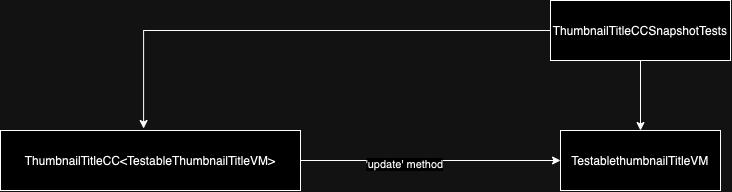

The diagram above was exported from draw.io. Its source (the exported page's mxGraphModel, read from the mxfile embedded in the PNG):
<mxGraphModel dx="662" dy="456" grid="1" gridSize="10" guides="1" tooltips="1" connect="1" arrows="1" fold="1" page="1" pageScale="1" pageWidth="827" pageHeight="1169" math="0" shadow="0">
  <root>
    <mxCell id="0" />
    <mxCell id="1" parent="0" />
    <mxCell id="f8ilXIZIJTYSUNt4VdyG-5" style="edgeStyle=orthogonalEdgeStyle;rounded=0;orthogonalLoop=1;jettySize=auto;html=1;entryX=0.5;entryY=0;entryDx=0;entryDy=0;" edge="1" parent="1" source="f8ilXIZIJTYSUNt4VdyG-6" target="f8ilXIZIJTYSUNt4VdyG-7">
      <mxGeometry relative="1" as="geometry" />
    </mxCell>
    <mxCell id="f8ilXIZIJTYSUNt4VdyG-6" value="ThumbnailTitleCCSnapshotTests" style="rounded=0;whiteSpace=wrap;html=1;" vertex="1" parent="1">
      <mxGeometry x="700" y="580" width="180" height="60" as="geometry" />
    </mxCell>
    <mxCell id="f8ilXIZIJTYSUNt4VdyG-7" value="TestablethumbnailTitleVM" style="rounded=0;whiteSpace=wrap;html=1;" vertex="1" parent="1">
      <mxGeometry x="710" y="710" width="160" height="60" as="geometry" />
    </mxCell>
    <mxCell id="f8ilXIZIJTYSUNt4VdyG-8" style="edgeStyle=orthogonalEdgeStyle;rounded=0;orthogonalLoop=1;jettySize=auto;html=1;entryX=0;entryY=0.5;entryDx=0;entryDy=0;" edge="1" parent="1" source="f8ilXIZIJTYSUNt4VdyG-10" target="f8ilXIZIJTYSUNt4VdyG-7">
      <mxGeometry relative="1" as="geometry" />
    </mxCell>
    <mxCell id="f8ilXIZIJTYSUNt4VdyG-9" value="'update' method" style="edgeLabel;html=1;align=center;verticalAlign=middle;resizable=0;points=[];" vertex="1" connectable="0" parent="f8ilXIZIJTYSUNt4VdyG-8">
      <mxGeometry x="-0.2077" y="-4" relative="1" as="geometry">
        <mxPoint as="offset" />
      </mxGeometry>
    </mxCell>
    <mxCell id="f8ilXIZIJTYSUNt4VdyG-10" value="ThumbnailTitleCC&amp;lt;TestableThumbnailTitleVM&amp;gt;" style="rounded=0;whiteSpace=wrap;html=1;" vertex="1" parent="1">
      <mxGeometry x="150" y="710" width="300" height="60" as="geometry" />
    </mxCell>
    <mxCell id="f8ilXIZIJTYSUNt4VdyG-11" style="edgeStyle=orthogonalEdgeStyle;rounded=0;orthogonalLoop=1;jettySize=auto;html=1;entryX=0.477;entryY=-0.033;entryDx=0;entryDy=0;entryPerimeter=0;" edge="1" parent="1" source="f8ilXIZIJTYSUNt4VdyG-6" target="f8ilXIZIJTYSUNt4VdyG-10">
      <mxGeometry relative="1" as="geometry" />
    </mxCell>
  </root>
</mxGraphModel>